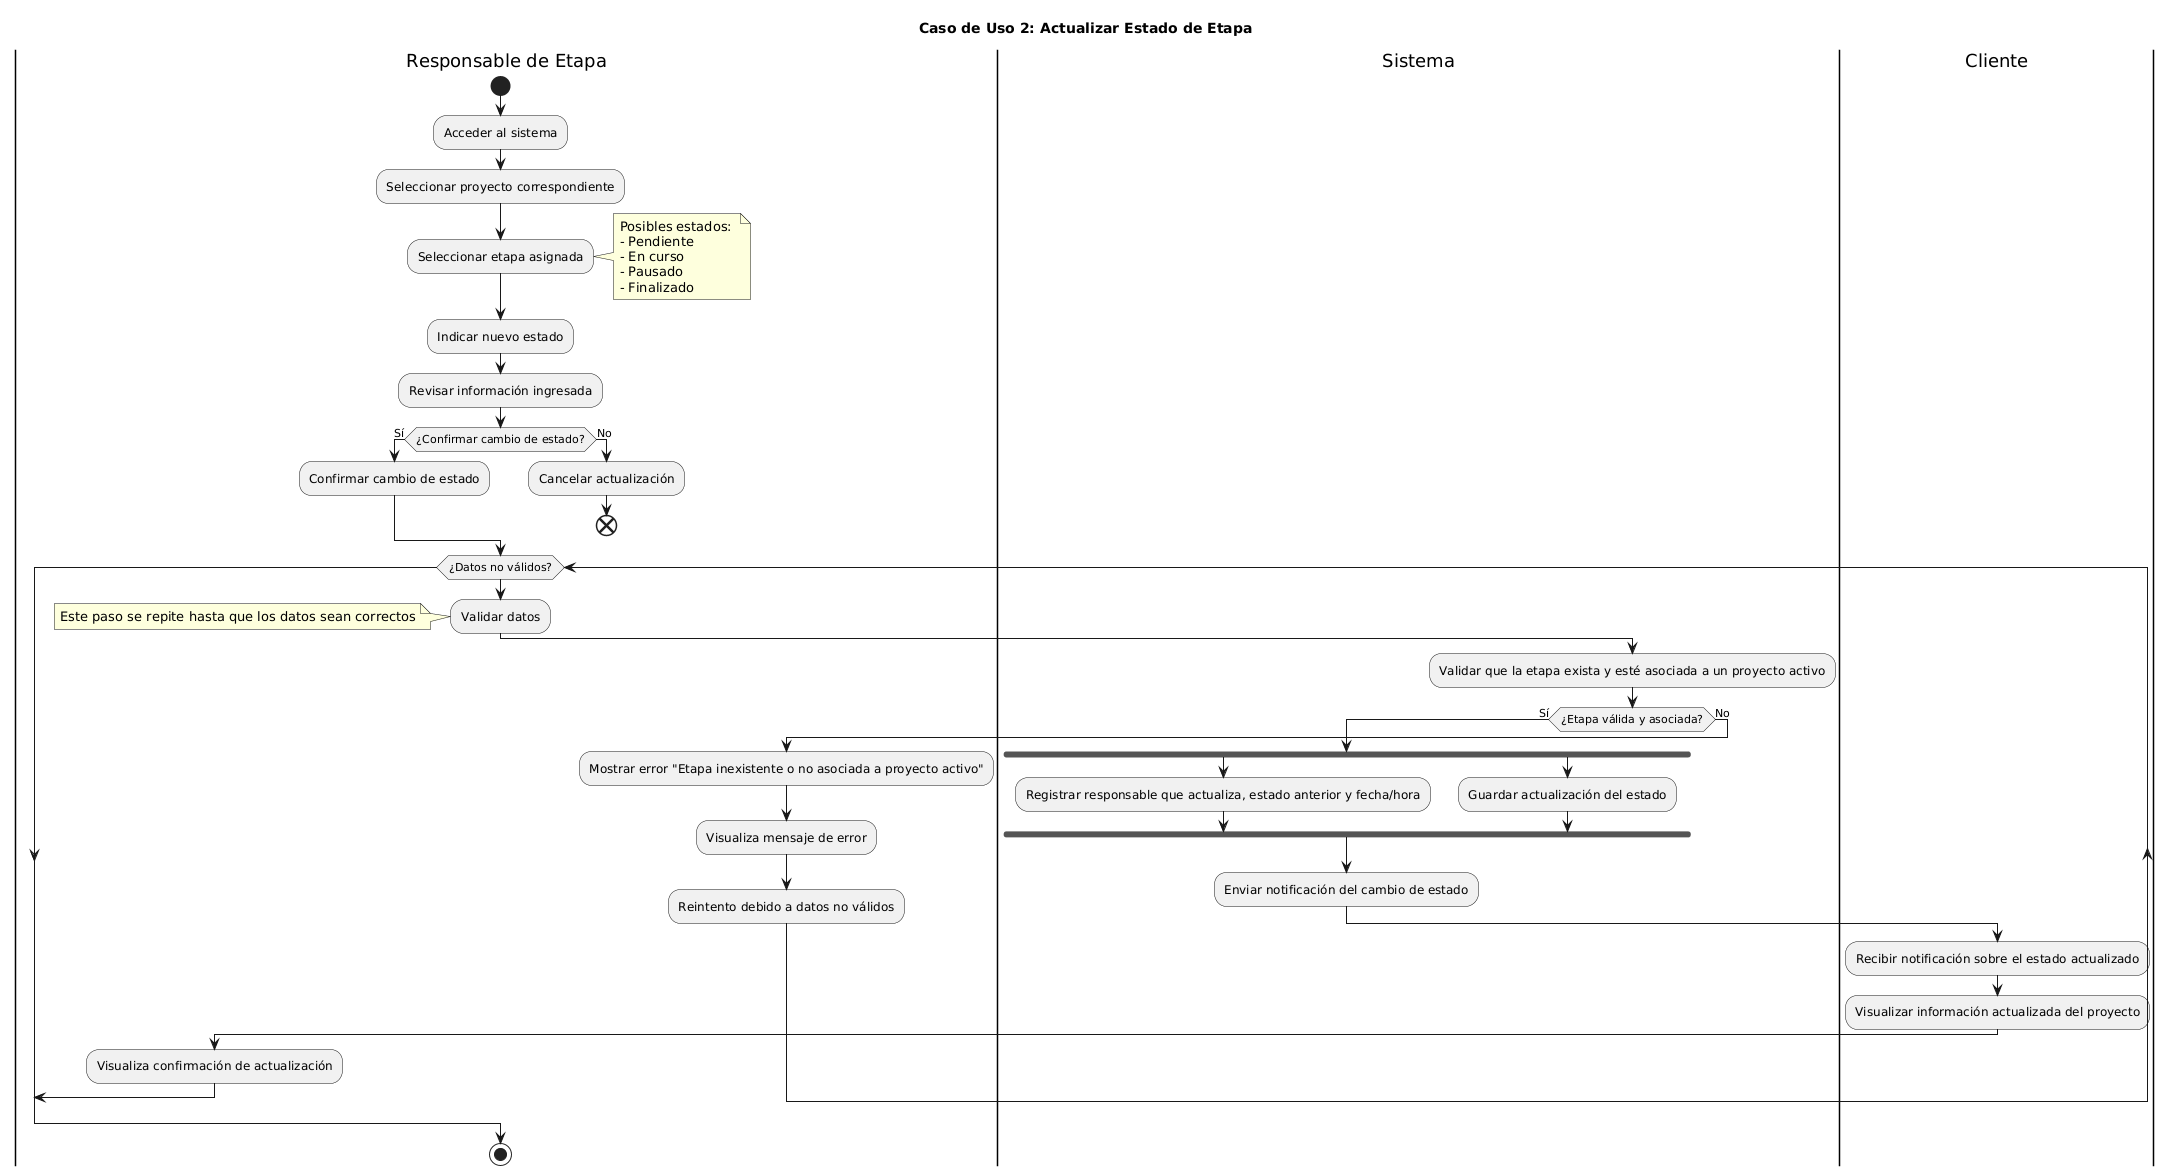

The diagram above was rendered by PlantUML. Its source (embedded in the PNG):
@startuml
title Caso de Uso 2: Actualizar Estado de Etapa

|Responsable de Etapa|
start
:Acceder al sistema;
:Seleccionar proyecto correspondiente;
:Seleccionar etapa asignada;

note right
Posibles estados: 
- Pendiente
- En curso
- Pausado
- Finalizado
end note

:Indicar nuevo estado;
:Revisar información ingresada;

if (¿Confirmar cambio de estado?) then (Sí)
  :Confirmar cambio de estado;
else (No)
  :Cancelar actualización;
  end
endif

while (¿Datos no válidos?)
:Validar datos;
  note
  Este paso se repite hasta que los datos sean correctos
  end note
  |Sistema|
  :Validar que la etapa exista y esté asociada a un proyecto activo;
  if (¿Etapa válida y asociada?) then (Sí)
    fork
      :Registrar responsable que actualiza, estado anterior y fecha/hora;
    fork again
      :Guardar actualización del estado;
    end fork

    :Enviar notificación del cambio de estado;
    
    |Cliente|
    :Recibir notificación sobre el estado actualizado;
    :Visualizar información actualizada del proyecto;

    |Responsable de Etapa|
    :Visualiza confirmación de actualización;
    break
  else (No)
    :Mostrar error "Etapa inexistente o no asociada a proyecto activo";
    :Visualiza mensaje de error;
    :Reintento debido a datos no válidos;
  endif
endwhile

stop
@enduml